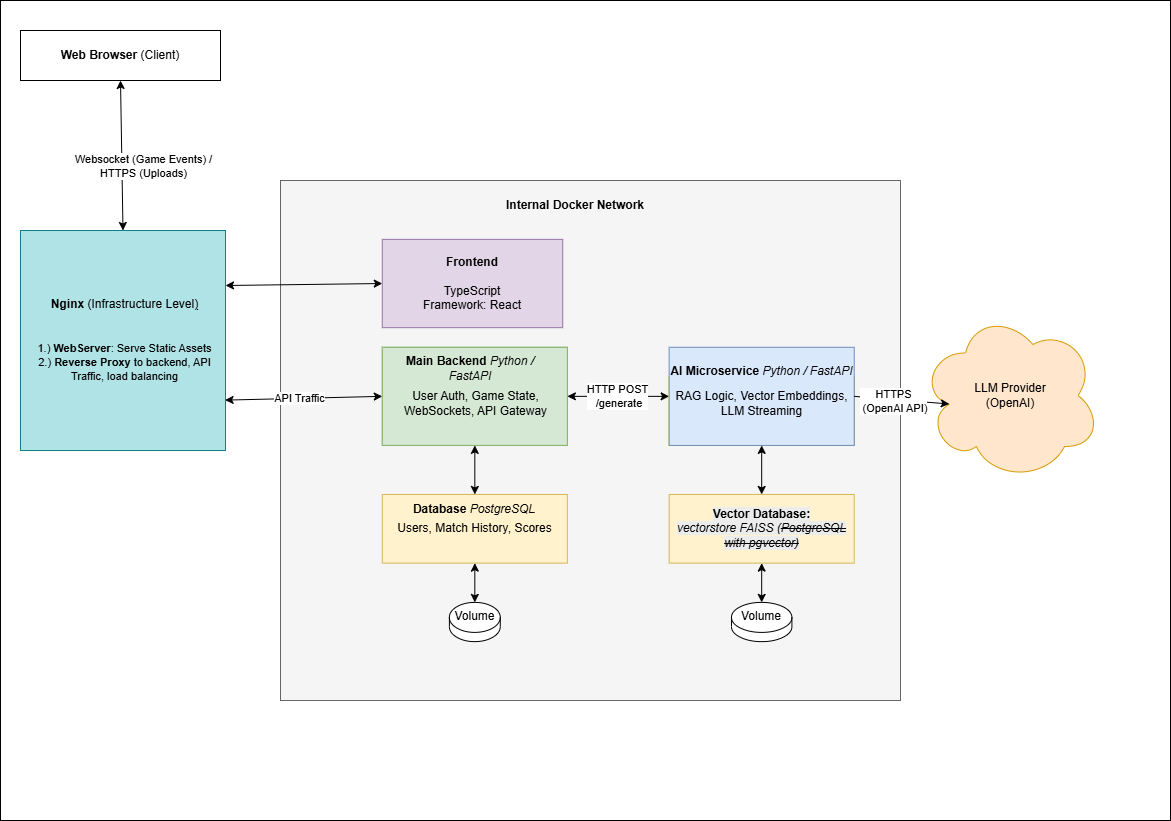

The diagram above was exported from draw.io. Its source (the exported page's mxGraphModel, read from the mxfile embedded in the PNG):
<mxGraphModel dx="2050" dy="870" grid="1" gridSize="10" guides="1" tooltips="1" connect="1" arrows="1" fold="1" page="1" pageScale="1" pageWidth="850" pageHeight="1100" math="0" shadow="0">
  <root>
    <mxCell id="0" />
    <mxCell id="1" parent="0" />
    <mxCell id="7YoFqx-PJxA4Vl5hYsXt-3" edge="1" parent="1" source="uYZlqGkeP9l6fbw82Vgw-17" style="edgeStyle=orthogonalEdgeStyle;rounded=0;orthogonalLoop=1;jettySize=auto;html=1;" value="">
      <mxGeometry relative="1" as="geometry">
        <mxPoint x="560" y="510" as="targetPoint" />
      </mxGeometry>
    </mxCell>
    <mxCell id="0v8SsQw6m6I914fsk-kx-8" connectable="0" parent="1" style="group;movable=1;resizable=1;rotatable=1;deletable=1;editable=1;locked=0;connectable=1;" value="" vertex="1">
      <mxGeometry height="640" width="890" x="320" y="250" as="geometry" />
    </mxCell>
    <mxCell id="0v8SsQw6m6I914fsk-kx-10" connectable="0" parent="0v8SsQw6m6I914fsk-kx-8" style="group;movable=1;resizable=1;rotatable=1;deletable=1;editable=1;locked=0;connectable=1;" value="" vertex="1">
      <mxGeometry height="640" width="890" as="geometry" />
    </mxCell>
    <mxCell id="uYZlqGkeP9l6fbw82Vgw-2" parent="0v8SsQw6m6I914fsk-kx-10" style="rounded=0;whiteSpace=wrap;html=1;" value="" vertex="1">
      <mxGeometry height="820" width="1170" x="-280" y="-180" as="geometry" />
    </mxCell>
    <mxCell id="uYZlqGkeP9l6fbw82Vgw-4" parent="0v8SsQw6m6I914fsk-kx-10" style="rounded=0;whiteSpace=wrap;html=1;fillColor=#f5f5f5;fontColor=#333333;strokeColor=#666666;movable=1;resizable=1;rotatable=1;deletable=1;editable=1;locked=0;connectable=1;" value="" vertex="1">
      <mxGeometry height="520" width="620" as="geometry" />
    </mxCell>
    <mxCell id="uYZlqGkeP9l6fbw82Vgw-7" parent="0v8SsQw6m6I914fsk-kx-10" style="text;html=1;whiteSpace=wrap;strokeColor=none;fillColor=none;align=center;verticalAlign=middle;rounded=0;fontStyle=1;movable=0;resizable=0;rotatable=0;deletable=0;editable=0;locked=1;connectable=0;" value="Internal Docker Network" vertex="1">
      <mxGeometry height="30" width="250" x="170" y="10" as="geometry" />
    </mxCell>
    <mxCell id="7YoFqx-PJxA4Vl5hYsXt-8" edge="1" parent="0v8SsQw6m6I914fsk-kx-10" source="7YoFqx-PJxA4Vl5hYsXt-1" style="endArrow=classic;startArrow=classic;html=1;rounded=0;exitX=0.5;exitY=1;exitDx=0;exitDy=0;entryX=0.5;entryY=0;entryDx=0;entryDy=0;entryPerimeter=0;" target="7YoFqx-PJxA4Vl5hYsXt-7" value="">
      <mxGeometry height="50" relative="1" width="50" as="geometry">
        <Array as="points" />
        <mxPoint x="453.43283582089555" y="461.1320754716981" as="sourcePoint" />
        <mxPoint x="499.70149253731347" y="490.5660377358491" as="targetPoint" />
      </mxGeometry>
    </mxCell>
    <mxCell id="0v8SsQw6m6I914fsk-kx-15" edge="1" parent="0v8SsQw6m6I914fsk-kx-10" source="uYZlqGkeP9l6fbw82Vgw-13" style="endArrow=classic;startArrow=classic;html=1;rounded=0;exitX=0.5;exitY=1;exitDx=0;exitDy=0;entryX=0.5;entryY=0;entryDx=0;entryDy=0;" target="7YoFqx-PJxA4Vl5hYsXt-1" value="">
      <mxGeometry height="50" relative="1" width="50" as="geometry">
        <mxPoint x="388.65671641791045" y="372.8301886792453" as="sourcePoint" />
        <mxPoint x="434.92537313432837" y="323.77358490566036" as="targetPoint" />
      </mxGeometry>
    </mxCell>
    <mxCell id="7YoFqx-PJxA4Vl5hYsXt-7" parent="0v8SsQw6m6I914fsk-kx-10" style="shape=cylinder3;whiteSpace=wrap;html=1;boundedLbl=1;backgroundOutline=1;size=15;align=center;movable=1;resizable=1;rotatable=1;deletable=1;editable=1;locked=0;connectable=1;" value="&lt;div style=&quot;&quot;&gt;Volume&lt;br&gt;&lt;br&gt;&lt;br&gt;&lt;/div&gt;" vertex="1">
      <mxGeometry height="39.24528301886792" width="60.42372881355932" x="450.98153807235013" y="421.8867924528302" as="geometry" />
    </mxCell>
    <mxCell id="0v8SsQw6m6I914fsk-kx-3" connectable="0" parent="0v8SsQw6m6I914fsk-kx-10" style="group" value="" vertex="1">
      <mxGeometry height="88.30188679245283" width="185.07462686567166" x="388.65671641791045" y="176.60377358490567" as="geometry" />
    </mxCell>
    <mxCell id="uYZlqGkeP9l6fbw82Vgw-30" connectable="0" parent="0v8SsQw6m6I914fsk-kx-3" style="group;fillColor=#ffe6cc;strokeColor=#d79b00;" value="" vertex="1">
      <mxGeometry height="68.67924528301887" width="185.07462686567166" y="19.62264150943396" as="geometry" />
    </mxCell>
    <mxCell id="uYZlqGkeP9l6fbw82Vgw-13" parent="uYZlqGkeP9l6fbw82Vgw-30" style="rounded=0;whiteSpace=wrap;html=1;fillColor=#dae8fc;strokeColor=#6c8ebf;" value="&lt;div&gt;&lt;br&gt;&lt;/div&gt;RAG Logic, Vector Embeddings, LLM Streaming" vertex="1">
      <mxGeometry height="98.11320754716982" width="185.07462686567166" y="-29.433962264150946" as="geometry" />
    </mxCell>
    <mxCell id="uYZlqGkeP9l6fbw82Vgw-17" parent="0v8SsQw6m6I914fsk-kx-3" style="text;html=1;whiteSpace=wrap;strokeColor=none;fillColor=none;align=center;verticalAlign=middle;rounded=0;fontStyle=1" value="AI Microservice &lt;i style=&quot;font-weight: normal;&quot;&gt;Python / FastAPI&lt;/i&gt;" vertex="1">
      <mxGeometry height="29.433962264150942" width="185.07462686567166" as="geometry" />
    </mxCell>
    <mxCell id="7YoFqx-PJxA4Vl5hYsXt-1" parent="0v8SsQw6m6I914fsk-kx-10" style="rounded=0;whiteSpace=wrap;html=1;fillColor=#fff2cc;strokeColor=#d6b656;" value="&lt;span&gt;&lt;br&gt;&lt;span style=&quot;color: rgb(0, 0, 0); font-family: Helvetica; font-size: 12px; font-variant-ligatures: normal; font-variant-caps: normal; letter-spacing: normal; orphans: 2; text-align: center; text-indent: 0px; text-transform: none; widows: 2; word-spacing: 0px; -webkit-text-stroke-width: 0px; white-space: normal; text-decoration-thickness: initial; text-decoration-style: initial; text-decoration-color: initial; float: none; background-color: rgb(236, 236, 236); display: inline !important;&quot;&gt;&lt;b&gt;Vector Database:&lt;br&gt;&lt;/b&gt;&lt;/span&gt;&lt;span style=&quot;forced-color-adjust: none; color: rgb(0, 0, 0); font-family: Helvetica; font-size: 12px; font-style: normal; font-variant-ligatures: normal; font-variant-caps: normal; letter-spacing: normal; orphans: 2; text-align: center; text-indent: 0px; text-transform: none; widows: 2; word-spacing: 0px; -webkit-text-stroke-width: 0px; white-space: normal; text-decoration-thickness: initial; text-decoration-style: initial; text-decoration-color: initial; font-weight: 400; background-color: rgb(236, 236, 236);&quot;&gt;&lt;i style=&quot;forced-color-adjust: none;&quot;&gt;vectorstore FAISS (&lt;strike&gt;PostgreSQL with&amp;nbsp;pgvector)&lt;/strike&gt;&lt;/i&gt;&lt;/span&gt;&lt;/span&gt;&lt;div&gt;&lt;br&gt;&lt;/div&gt;" vertex="1">
      <mxGeometry height="68.67924528301887" width="185.07462686567166" x="388.65671641791045" y="313.9622641509434" as="geometry" />
    </mxCell>
    <mxCell id="uYZlqGkeP9l6fbw82Vgw-3" parent="0v8SsQw6m6I914fsk-kx-10" style="rounded=0;whiteSpace=wrap;html=1;fontStyle=1;fillColor=#e1d5e7;strokeColor=#9673a6;" value="Frontend&lt;br&gt;&lt;br&gt;&lt;span style=&quot;font-weight: normal;&quot;&gt;TypeScript&lt;/span&gt;&lt;br&gt;&lt;span style=&quot;font-weight: normal;&quot;&gt;Framework: React&lt;/span&gt;" vertex="1">
      <mxGeometry height="88.30188679245283" width="180.44776119402985" x="101.7910447761194" y="58.867924528301884" as="geometry" />
    </mxCell>
    <mxCell id="uYZlqGkeP9l6fbw82Vgw-32" connectable="0" parent="0v8SsQw6m6I914fsk-kx-10" style="group;fillColor=#d5e8d4;strokeColor=#82b366;" value="" vertex="1">
      <mxGeometry height="98.11320754716981" width="185.07462686567166" x="101.7910447761194" y="166.7924528301887" as="geometry" />
    </mxCell>
    <mxCell id="uYZlqGkeP9l6fbw82Vgw-12" parent="uYZlqGkeP9l6fbw82Vgw-32" style="rounded=0;whiteSpace=wrap;html=1;align=left;fillColor=#d5e8d4;strokeColor=#82b366;" value="&lt;div style=&quot;text-align: center;&quot;&gt;&lt;span style=&quot;background-color: transparent; color: light-dark(rgb(0, 0, 0), rgb(255, 255, 255));&quot;&gt;&lt;br&gt;&lt;/span&gt;&lt;/div&gt;&lt;div style=&quot;text-align: center;&quot;&gt;&lt;span style=&quot;background-color: transparent; color: light-dark(rgb(0, 0, 0), rgb(255, 255, 255));&quot;&gt;User Auth,&amp;nbsp;&lt;/span&gt;&lt;span style=&quot;background-color: transparent; color: light-dark(rgb(0, 0, 0), rgb(255, 255, 255));&quot;&gt;Game State, WebSockets,&amp;nbsp;&lt;/span&gt;&lt;span style=&quot;background-color: transparent; color: light-dark(rgb(0, 0, 0), rgb(255, 255, 255));&quot;&gt;API Gateway&lt;/span&gt;&lt;/div&gt;" vertex="1">
      <mxGeometry height="98.11320754716981" width="185.07462686567166" as="geometry" />
    </mxCell>
    <mxCell id="uYZlqGkeP9l6fbw82Vgw-18" parent="uYZlqGkeP9l6fbw82Vgw-32" style="text;html=1;whiteSpace=wrap;strokeColor=none;fillColor=none;align=center;verticalAlign=middle;rounded=0;fontStyle=1" value="Main Backend&amp;nbsp;&lt;i style=&quot;font-weight: normal;&quot;&gt;Python / FastAPI&lt;/i&gt;" vertex="1">
      <mxGeometry height="42.04851752021564" width="175.82089552238807" as="geometry" />
    </mxCell>
    <mxCell id="uYZlqGkeP9l6fbw82Vgw-36" connectable="0" parent="0v8SsQw6m6I914fsk-kx-10" style="group" value="" vertex="1">
      <mxGeometry height="68.67924528301887" width="203.5820895522388" x="83.28358208955224" y="313.9622641509434" as="geometry" />
    </mxCell>
    <mxCell id="uYZlqGkeP9l6fbw82Vgw-14" parent="uYZlqGkeP9l6fbw82Vgw-36" style="rounded=0;whiteSpace=wrap;html=1;fillColor=#fff2cc;strokeColor=#d6b656;" value="Users, Match History, Scores" vertex="1">
      <mxGeometry height="68.67924528301887" width="185.07462686567166" x="18.507462686567163" as="geometry" />
    </mxCell>
    <mxCell id="uYZlqGkeP9l6fbw82Vgw-19" parent="uYZlqGkeP9l6fbw82Vgw-36" style="text;html=1;whiteSpace=wrap;strokeColor=none;fillColor=none;align=center;verticalAlign=middle;rounded=0;fontStyle=1" value="Database&amp;nbsp;&lt;span style=&quot;font-weight: 400;&quot;&gt;&lt;i&gt;PostgreSQL&lt;/i&gt;&lt;/span&gt;" vertex="1">
      <mxGeometry height="29.433962264150946" width="175.82089552238804" x="23.134328358208958" as="geometry" />
    </mxCell>
    <mxCell id="0v8SsQw6m6I914fsk-kx-4" edge="1" parent="0v8SsQw6m6I914fsk-kx-10" source="uYZlqGkeP9l6fbw82Vgw-12" style="endArrow=classic;startArrow=classic;html=1;rounded=0;exitX=1;exitY=0.5;exitDx=0;exitDy=0;entryX=0;entryY=0.5;entryDx=0;entryDy=0;" target="uYZlqGkeP9l6fbw82Vgw-13" value="HTTP POST&lt;br&gt;&amp;nbsp;/generate">
      <mxGeometry height="50" relative="1" width="50" as="geometry">
        <mxPoint x="416.4179104477612" y="206.03773584905662" as="sourcePoint" />
        <mxPoint x="370.1492537313433" y="215.8490566037736" as="targetPoint" />
      </mxGeometry>
    </mxCell>
    <mxCell id="0v8SsQw6m6I914fsk-kx-20" edge="1" parent="0v8SsQw6m6I914fsk-kx-10" source="uYZlqGkeP9l6fbw82Vgw-19" style="endArrow=classic;startArrow=classic;html=1;rounded=0;entryX=0.5;entryY=1;entryDx=0;entryDy=0;exitX=0.5;exitY=0;exitDx=0;exitDy=0;" target="uYZlqGkeP9l6fbw82Vgw-12" value="">
      <mxGeometry height="50" relative="1" width="50" as="geometry">
        <mxPoint x="323.88059701492534" y="353.20754716981133" as="sourcePoint" />
        <mxPoint x="370.1492537313433" y="304.1509433962264" as="targetPoint" />
      </mxGeometry>
    </mxCell>
    <mxCell id="7YoFqx-PJxA4Vl5hYsXt-6" parent="0v8SsQw6m6I914fsk-kx-10" style="shape=cylinder3;whiteSpace=wrap;html=1;boundedLbl=1;backgroundOutline=1;size=15;align=center;" value="&lt;div style=&quot;&quot;&gt;Volume&lt;br&gt;&lt;br&gt;&lt;br&gt;&lt;/div&gt;" vertex="1">
      <mxGeometry height="39.24528301886792" width="50.8955223880597" x="168.88059701492537" y="421.8867924528302" as="geometry" />
    </mxCell>
    <mxCell id="7YoFqx-PJxA4Vl5hYsXt-5" edge="1" parent="0v8SsQw6m6I914fsk-kx-10" source="uYZlqGkeP9l6fbw82Vgw-14" style="endArrow=classic;startArrow=classic;html=1;rounded=0;exitX=0.5;exitY=1;exitDx=0;exitDy=0;" target="7YoFqx-PJxA4Vl5hYsXt-6" value="">
      <mxGeometry height="50" relative="1" width="50" as="geometry">
        <Array as="points" />
        <mxPoint x="212.8358208955224" y="382.64150943396226" as="sourcePoint" />
        <mxPoint x="138.80597014925374" y="382.64150943396226" as="targetPoint" />
      </mxGeometry>
    </mxCell>
    <mxCell id="uYZlqGkeP9l6fbw82Vgw-6" parent="1" style="text;html=1;whiteSpace=wrap;align=center;verticalAlign=middle;rounded=0;fontStyle=1;strokeWidth=1;strokeColor=default;" value="Web Browser&amp;nbsp;&lt;span style=&quot;background-color: transparent; color: light-dark(rgb(0, 0, 0), rgb(255, 255, 255)); font-weight: normal;&quot;&gt;(Client)&lt;/span&gt;" vertex="1">
      <mxGeometry height="50" width="200" x="60" y="100" as="geometry" />
    </mxCell>
    <mxCell id="uYZlqGkeP9l6fbw82Vgw-8" parent="1" style="ellipse;shape=cloud;whiteSpace=wrap;html=1;fillColor=#ffe6cc;strokeColor=#d79b00;" value="LLM Provider&lt;div&gt;(OpenAI)&lt;/div&gt;" vertex="1">
      <mxGeometry height="170" width="180" x="960" y="380" as="geometry" />
    </mxCell>
    <mxCell id="uYZlqGkeP9l6fbw82Vgw-42" edge="1" parent="1" source="uYZlqGkeP9l6fbw82Vgw-13" style="rounded=0;orthogonalLoop=1;jettySize=auto;html=1;entryX=0.16;entryY=0.55;entryDx=0;entryDy=0;entryPerimeter=0;exitX=1;exitY=0.5;exitDx=0;exitDy=0;" target="uYZlqGkeP9l6fbw82Vgw-8">
      <mxGeometry relative="1" as="geometry" />
    </mxCell>
    <mxCell id="uYZlqGkeP9l6fbw82Vgw-43" connectable="0" parent="uYZlqGkeP9l6fbw82Vgw-42" style="edgeLabel;html=1;align=center;verticalAlign=middle;resizable=0;points=[];" value="HTTPS&lt;div&gt;&amp;nbsp;(OpenAI API)&lt;/div&gt;" vertex="1">
      <mxGeometry relative="1" x="-0.3277" as="geometry">
        <mxPoint x="6" y="2" as="offset" />
      </mxGeometry>
    </mxCell>
    <mxCell id="7YoFqx-PJxA4Vl5hYsXt-13" edge="1" parent="1" source="uYZlqGkeP9l6fbw82Vgw-34" style="endArrow=classic;startArrow=classic;html=1;rounded=0;exitX=0.5;exitY=0;exitDx=0;exitDy=0;entryX=0.5;entryY=1;entryDx=0;entryDy=0;" target="uYZlqGkeP9l6fbw82Vgw-6" value="&lt;span style=&quot;color: rgb(0, 0, 0); font-family: Helvetica; font-size: 11px; font-style: normal; font-variant-ligatures: normal; font-variant-caps: normal; font-weight: 400; letter-spacing: normal; orphans: 2; text-align: center; text-indent: 0px; text-transform: none; widows: 2; word-spacing: 0px; -webkit-text-stroke-width: 0px; white-space: nowrap; background-color: rgb(255, 255, 255); text-decoration-thickness: initial; text-decoration-style: initial; text-decoration-color: initial; float: none; display: inline !important;&quot;&gt;Websocket (Game Events) /&lt;/span&gt;&lt;div style=&quot;forced-color-adjust: none; color: rgb(0, 0, 0); font-family: Helvetica; font-size: 11px; font-style: normal; font-variant-ligatures: normal; font-variant-caps: normal; font-weight: 400; letter-spacing: normal; orphans: 2; text-align: center; text-indent: 0px; text-transform: none; widows: 2; word-spacing: 0px; -webkit-text-stroke-width: 0px; white-space: nowrap; text-decoration-thickness: initial; text-decoration-style: initial; text-decoration-color: initial;&quot;&gt;HTTPS (Uploads)&lt;/div&gt;">
      <mxGeometry height="50" relative="1" width="50" x="-0.1423" y="-22" as="geometry">
        <mxPoint as="offset" />
        <mxPoint x="161.07524999999998" y="307.02857142857147" as="sourcePoint" />
        <mxPoint x="370" y="150" as="targetPoint" />
      </mxGeometry>
    </mxCell>
    <mxCell id="z0qWhm7h1nme7jVbnbOk-2" connectable="0" parent="1" style="group;fillColor=#d0cee2;strokeColor=#56517e;fillStyle=auto;" value="" vertex="1">
      <mxGeometry height="220" width="205" x="60" y="300" as="geometry" />
    </mxCell>
    <mxCell id="uYZlqGkeP9l6fbw82Vgw-34" parent="z0qWhm7h1nme7jVbnbOk-2" style="rounded=0;whiteSpace=wrap;html=1;align=center;fillColor=#b0e3e6;strokeColor=#0e8088;" value="&lt;div style=&quot;padding-left: 4px;&quot;&gt;&lt;font style=&quot;font-size: 11px;&quot;&gt;&lt;span style=&quot;font-size: 12px; font-weight: 700;&quot;&gt;Nginx&lt;/span&gt;&lt;span style=&quot;font-size: 12px;&quot;&gt;&amp;nbsp;(&lt;/span&gt;&lt;span style=&quot;font-size: 12px;&quot;&gt;Infrastructure Level&lt;u&gt;)&lt;br&gt;&lt;/u&gt;&lt;/span&gt;&lt;span style=&quot;background-color: transparent; color: light-dark(rgb(0, 0, 0), rgb(255, 255, 255));&quot;&gt;&lt;br&gt;&lt;br&gt;1.) &lt;b&gt;WebServer&lt;/b&gt;: Serve Static Assets&lt;br&gt;2.) &lt;b&gt;Reverse Proxy&lt;/b&gt;&amp;nbsp;&lt;/span&gt;&lt;span style=&quot;background-color: transparent; color: light-dark(rgb(0, 0, 0), rgb(255, 255, 255));&quot;&gt;to backend, API Traffic, load balancing&lt;/span&gt;&lt;/font&gt;&lt;/div&gt;" vertex="1">
      <mxGeometry height="220" width="205" as="geometry" />
    </mxCell>
    <mxCell id="7YoFqx-PJxA4Vl5hYsXt-15" edge="1" parent="1" source="uYZlqGkeP9l6fbw82Vgw-34" style="endArrow=classic;startArrow=classic;html=1;rounded=0;entryX=0;entryY=0.5;entryDx=0;entryDy=0;exitX=0.998;exitY=0.771;exitDx=0;exitDy=0;exitPerimeter=0;" target="uYZlqGkeP9l6fbw82Vgw-12" value="API Traffic">
      <mxGeometry height="50" relative="1" width="50" x="-0.0481" as="geometry">
        <mxPoint as="offset" />
        <mxPoint x="265" y="465" as="sourcePoint" />
        <mxPoint x="610" y="410" as="targetPoint" />
      </mxGeometry>
    </mxCell>
    <mxCell id="7YoFqx-PJxA4Vl5hYsXt-21" edge="1" parent="1" source="uYZlqGkeP9l6fbw82Vgw-34" style="endArrow=classic;startArrow=classic;html=1;rounded=0;entryX=0;entryY=0.5;entryDx=0;entryDy=0;exitX=1;exitY=0.25;exitDx=0;exitDy=0;" target="uYZlqGkeP9l6fbw82Vgw-3" value="">
      <mxGeometry height="50" relative="1" width="50" as="geometry">
        <mxPoint x="250" y="520" as="sourcePoint" />
        <mxPoint x="570" y="380" as="targetPoint" />
      </mxGeometry>
    </mxCell>
  </root>
</mxGraphModel>